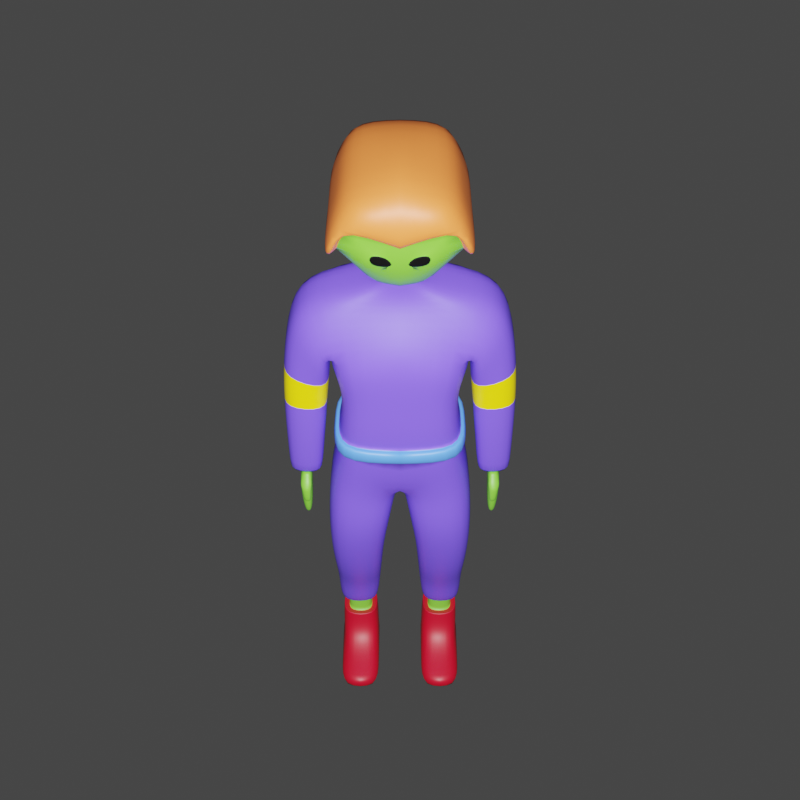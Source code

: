 # Source: entity.blend  (saved by Blender 3.4.6; exported with 4.5.12 LTS)
import bpy
from mathutils import Matrix  # noqa: F401  (used for matrix-valued properties, if any)

bpy.ops.wm.read_factory_settings(use_empty=True)
scene = bpy.context.scene
scene.name = 'Scene'

# ---- collections
col_collection = bpy.data.collections.new('Collection'); scene.collection.children.link(col_collection)
col_player_with_bones__backup__001 = bpy.data.collections.new('player_with_bones (BACKUP).001'); scene.collection.children.link(col_player_with_bones__backup__001)

# ---- materials (node trees are filled in below, after node groups)
mat_skin = bpy.data.materials.new('skin')
mat_skin.use_transparent_shadow = False
mat_shirt = bpy.data.materials.new('shirt')
mat_shirt.use_transparent_shadow = False
mat_hair = bpy.data.materials.new('hair')
mat_hair.use_transparent_shadow = False
mat_belt = bpy.data.materials.new('belt')
mat_belt.use_transparent_shadow = False
mat_shoes = bpy.data.materials.new('shoes')
mat_shoes.use_transparent_shadow = False
mat_shirt_accent = bpy.data.materials.new('shirt accent')
mat_shirt_accent.use_transparent_shadow = False
mat_eyes = bpy.data.materials.new('eyes')
mat_eyes.use_transparent_shadow = False

# ---- material node trees
mat_skin.use_nodes = True; mat_skin.node_tree.nodes.clear()
_N = mat_skin.node_tree.nodes; _L = mat_skin.node_tree.links
n0 = _N.new('ShaderNodeBsdfPrincipled'); n0.name = 'Principled BSDF'; n0.location = (10, 300)
n0.distribution = 'GGX'
n0.subsurface_method = 'BURLEY'
n0.inputs[0].default_value = (0.136, 0.42, 0.03252, 1.0)
n0.inputs[3].default_value = 1.45
n0.inputs[27].default_value = (0.0, 0.0, 0.0, 1.0)
n0.inputs[28].default_value = 1.0
n1 = _N.new('ShaderNodeOutputMaterial'); n1.name = 'Material Output'; n1.location = (300, 300)
_L.new(n0.outputs[0], n1.inputs[0])
n1.is_active_output = True
mat_shirt.use_nodes = True; mat_shirt.node_tree.nodes.clear()
_N = mat_shirt.node_tree.nodes; _L = mat_shirt.node_tree.links
n0 = _N.new('ShaderNodeBsdfPrincipled'); n0.name = 'Principled BSDF'; n0.location = (10, 300)
n0.distribution = 'GGX'
n0.subsurface_method = 'BURLEY'
n0.inputs[0].default_value = (0.1319, 0.06885, 0.8, 1.0)
n0.inputs[3].default_value = 1.45
n0.inputs[27].default_value = (0.0, 0.0, 0.0, 1.0)
n0.inputs[28].default_value = 1.0
n1 = _N.new('ShaderNodeOutputMaterial'); n1.name = 'Material Output'; n1.location = (300, 300)
_L.new(n0.outputs[0], n1.inputs[0])
n1.is_active_output = True
mat_hair.use_nodes = True; mat_hair.node_tree.nodes.clear()
_N = mat_hair.node_tree.nodes; _L = mat_hair.node_tree.links
n0 = _N.new('ShaderNodeBsdfPrincipled'); n0.name = 'Principled BSDF'; n0.location = (10, 300)
n0.distribution = 'GGX'
n0.subsurface_method = 'BURLEY'
n0.inputs[0].default_value = (0.8, 0.1836, 0.03879, 1.0)
n0.inputs[3].default_value = 1.45
n0.inputs[27].default_value = (0.0, 0.0, 0.0, 1.0)
n0.inputs[28].default_value = 1.0
n1 = _N.new('ShaderNodeOutputMaterial'); n1.name = 'Material Output'; n1.location = (300, 300)
_L.new(n0.outputs[0], n1.inputs[0])
n1.is_active_output = True
mat_belt.use_nodes = True; mat_belt.node_tree.nodes.clear()
_N = mat_belt.node_tree.nodes; _L = mat_belt.node_tree.links
n0 = _N.new('ShaderNodeBsdfPrincipled'); n0.name = 'Principled BSDF'; n0.location = (10, 300)
n0.distribution = 'GGX'
n0.subsurface_method = 'BURLEY'
n0.inputs[0].default_value = (0.07918, 0.2469, 0.8, 1.0)
n0.inputs[3].default_value = 1.45
n0.inputs[27].default_value = (0.0, 0.0, 0.0, 1.0)
n0.inputs[28].default_value = 1.0
n1 = _N.new('ShaderNodeOutputMaterial'); n1.name = 'Material Output'; n1.location = (300, 300)
_L.new(n0.outputs[0], n1.inputs[0])
n1.is_active_output = True
mat_shoes.use_nodes = True; mat_shoes.node_tree.nodes.clear()
_N = mat_shoes.node_tree.nodes; _L = mat_shoes.node_tree.links
n0 = _N.new('ShaderNodeBsdfPrincipled'); n0.name = 'Principled BSDF'; n0.location = (10, 300)
n0.distribution = 'GGX'
n0.subsurface_method = 'BURLEY'
n0.inputs[0].default_value = (0.4109, 0.0, 0.01191, 1.0)
n0.inputs[3].default_value = 1.45
n0.inputs[27].default_value = (0.0, 0.0, 0.0, 1.0)
n0.inputs[28].default_value = 1.0
n1 = _N.new('ShaderNodeOutputMaterial'); n1.name = 'Material Output'; n1.location = (300, 300)
_L.new(n0.outputs[0], n1.inputs[0])
n1.is_active_output = True
mat_shirt_accent.use_nodes = True; mat_shirt_accent.node_tree.nodes.clear()
_N = mat_shirt_accent.node_tree.nodes; _L = mat_shirt_accent.node_tree.links
n0 = _N.new('ShaderNodeBsdfPrincipled'); n0.name = 'Principled BSDF'; n0.location = (10, 300)
n0.distribution = 'GGX'
n0.subsurface_method = 'BURLEY'
n0.inputs[0].default_value = (0.8, 0.6357, 0.0, 1.0)
n0.inputs[3].default_value = 1.45
n0.inputs[27].default_value = (0.0, 0.0, 0.0, 1.0)
n0.inputs[28].default_value = 1.0
n1 = _N.new('ShaderNodeOutputMaterial'); n1.name = 'Material Output'; n1.location = (300, 300)
_L.new(n0.outputs[0], n1.inputs[0])
n1.is_active_output = True
mat_eyes.use_nodes = True; mat_eyes.node_tree.nodes.clear()
_N = mat_eyes.node_tree.nodes; _L = mat_eyes.node_tree.links
n0 = _N.new('ShaderNodeBsdfPrincipled'); n0.name = 'Principled BSDF'; n0.location = (10, 300)
n0.distribution = 'GGX'
n0.subsurface_method = 'BURLEY'
n0.inputs[0].default_value = (0.0, 0.0, 0.0, 1.0)
n0.inputs[3].default_value = 1.45
n0.inputs[27].default_value = (0.0, 0.0, 0.0, 1.0)
n0.inputs[28].default_value = 1.0
n1 = _N.new('ShaderNodeOutputMaterial'); n1.name = 'Material Output'; n1.location = (300, 300)
_L.new(n0.outputs[0], n1.inputs[0])
n1.is_active_output = True

# ---- world
world_world = bpy.data.worlds.new('World'); scene.world = world_world
world_world.use_nodes = True; world_world.node_tree.nodes.clear()
_N = world_world.node_tree.nodes; _L = world_world.node_tree.links
n0 = _N.new('ShaderNodeOutputWorld'); n0.name = 'World Output'; n0.location = (300, 300)
n1 = _N.new('ShaderNodeBackground'); n1.name = 'Background'; n1.location = (10, 300)
n1.inputs[0].default_value = (0.05088, 0.05088, 0.05088, 1.0)
_L.new(n1.outputs[0], n0.inputs[0])
n0.is_active_output = True
world_world.color = (0.05088, 0.05088, 0.05088)
world_world.use_sun_shadow = False
world_world.sun_shadow_jitter_overblur = 0.0

# ---- cameras
cam_camera = bpy.data.cameras.new('Camera')

# ---- lights
light_sun = bpy.data.lights.new('Sun', 'AREA')
light_sun.transmission_factor = 0.0
light_sun.use_shadow = False
light_sun.energy = 435.3
light_sun.shadow_soft_size = 0.125
light_sun.shadow_maximum_resolution = 0.006
light_sun.use_absolute_resolution = True
light_sun.size = 0.125
light_sun.size_y = 0.125

# ---- meshes
me_cube_004 = bpy.data.meshes.new('Cube.004')
me_cube_004.from_pydata([(0.0, 0.07147, 1.6), (0.0, -0.2035, 1.596), (0.194, -0.2035, 1.601), (0.194, 0.07147, 1.601), (0.05903, -0.1048, 2.009), (0.2242, 0.1557, 1.291), (0.05903, 0.05147, 2.035), (0.0, 0.1692, 1.084), (0.0, -0.1579, 1.075), (0.0, -0.1048, 2.01), (0.0, -0.2138, 1.727), (0.2292, -0.2138, 1.714), (0.0, 0.1286, 1.753), (0.2292, 0.1286, 1.747), (0.0, -0.1191, 1.952), (0.2832, -0.119, 1.962), (0.0, 0.06889, 1.997), (0.2832, 0.06898, 2.006), (0.05284, 0.007846, 2.102), (0.0, 0.008501, 2.099), (0.0461, 0.01524, 2.08), (0.0461, -0.08873, 2.056), (0.0, -0.08873, 2.057), (0.0, 0.01524, 2.08), (0.0, -0.2025, 1.821), (0.2307, -0.2025, 1.77), (0.0, 0.1256, 1.864), (0.2307, 0.1256, 1.813), (0.3642, -0.1189, 1.871), (0.3642, 0.06911, 1.915), (0.2327, -0.2024, 1.711), (0.2327, 0.1279, 1.722), (0.3917, -0.1373, 1.657), (0.2665, 0.04423, 1.38), (0.3967, 0.07037, 1.659), (0.2414, 0.05938, 1.638), (0.405, 0.05329, 1.385), (0.4016, -0.1177, 1.381), (0.2354, -0.1413, 1.634), (0.2616, -0.121, 1.377), (0.2881, 0.0266, 1.158), (0.404, 0.03346, 1.164), (0.4015, -0.09616, 1.161), (0.2843, -0.09865, 1.156), (0.2242, -0.1854, 1.289), (0.2181, 0.132, 1.33), (0.0, -0.1831, 1.327), (0.0, 0.1293, 1.326), (0.2181, -0.1831, 1.332), (0.2029, 0.08244, 1.471), (0.0, -0.1992, 1.469), (0.0, 0.08244, 1.483), (0.2029, -0.1992, 1.471), (0.2581, 0.1494, 1.114), (0.01518, 0.1494, 1.041), (0.01619, -0.1579, 1.038), (0.2581, -0.1579, 1.114), (0.2708, 0.1065, 0.9287), (0.03604, 0.1065, 0.9263), (0.03604, -0.1747, 0.9263), (0.2708, -0.1747, 0.9287), (0.2706, 0.1012, 0.7306), (0.06277, 0.1012, 0.7358), (0.06277, -0.142, 0.7358), (0.2706, -0.142, 0.7306), (0.2575, 0.1793, 0.4258), (0.08041, 0.1803, 0.4248), (0.08041, -0.02843, 0.391), (0.2575, -0.0294, 0.392), (0.2431, 0.1485, 0.08562), (0.09333, 0.1466, 0.09172), (0.09525, -0.1452, 0.05147), (0.2381, -0.1437, 0.05153), (0.09305, -0.009866, 0.243), (0.2532, -0.01056, 0.2414), (0.09363, 0.1576, 0.2465), (0.2537, 0.1569, 0.2449), (0.2605, 0.1274, 0.5608), (0.07385, 0.128, 0.5582), (0.07385, -0.09038, 0.5351), (0.2605, -0.09095, 0.5377), (0.2514, 0.1459, 0.0003669), (0.08986, 0.1459, -0.001442), (0.08986, -0.1348, -0.001667), (0.2514, -0.1348, 0.0001419), (0.09941, -0.2646, 0.04313), (0.2403, -0.2646, 0.04349), (0.08985, -0.2663, -0.004334), (0.2514, -0.2663, -0.002524), (0.1211, 0.0132, 0.1648), (0.1211, 0.1215, 0.1661), (0.2195, 0.01318, 0.166), (0.2197, 0.1215, 0.1673), (0.09386, -0.05291, 0.08274), (0.0939, 0.1466, 0.1038), (0.2438, -0.05292, 0.08596), (0.2439, 0.1491, 0.1029), (0.2429, -0.02037, 0.1587), (0.2432, 0.1443, 0.16), (0.09795, -0.02034, 0.1582), (0.09797, 0.1432, 0.1614), (0.2391, -0.01314, 0.1778), (0.2394, 0.1418, 0.1801), (0.1011, -0.01311, 0.1764), (0.1011, 0.1411, 0.18), (0.2198, 0.03074, 0.2453), (0.2202, 0.1194, 0.2483), (0.1201, 0.03096, 0.2453), (0.1205, 0.1196, 0.2483), (0.2154, 0.1115, 1.392), (0.0, -0.1911, 1.384), (0.0, 0.1143, 1.384), (0.2154, -0.1911, 1.392), (0.2323, 0.1536, 1.394), (0.2354, 0.1515, 1.326), (0.0, -0.2157, 1.382), (0.0, -0.2105, 1.327), (0.0, 0.1522, 1.384), (0.0, 0.1509, 1.328), (0.2323, -0.2157, 1.4), (0.2354, -0.2105, 1.331), (0.3084, 0.007082, 1.185), (0.3826, 0.01147, 1.188), (0.3809, -0.07144, 1.187), (0.306, -0.07303, 1.183), (0.3268, -0.003404, 1.134), (0.3661, -4.539e-05, 1.133), (0.3343, -0.0808, 0.9198), (0.3255, -0.06543, 1.135), (0.3603, -0.004502, 0.9149), (0.3652, -0.06424, 1.134), (0.3353, -0.008355, 0.9189), (0.3596, -0.07948, 0.9157), (0.3714, -0.08489, 1.077), (0.3251, -0.08684, 1.08), (0.3267, 0.01464, 1.079), (0.3725, 0.02013, 1.076), (0.3288, -0.1117, 1.09), (0.3642, -0.1077, 1.089), (0.3634, -0.08906, 1.075), (0.3277, -0.0897, 1.074), (0.332, -0.1143, 1.021), (0.356, -0.1118, 1.022), (0.3559, -0.09332, 1.023), (0.3319, -0.09579, 1.022), (0.3278, -0.0885, 1.01), (0.3704, 0.01586, 1.006), (0.3693, -0.0866, 1.006), (0.3292, 0.0104, 1.009), (0.0, 0.05147, 2.036), (0.05284, -0.09644, 2.078), (0.0, -0.09579, 2.075), (0.09157, 0.05527, 2.162), (0.0, 0.05645, 2.157), (0.09157, -0.2109, 2.089), (0.0, -0.2098, 2.084), (0.186, -0.2728, 2.241), (0.0, -0.2707, 2.224), (0.0, -0.1086, 2.114), (0.05838, 0.007022, 2.143), (0.05838, -0.1093, 2.116), (0.0, 0.007753, 2.141), (0.1676, -0.2707, 2.397), (0.0, -0.2686, 2.317), (0.05903, -0.03132, 2.023), (0.194, -0.06602, 1.601), (0.0, -0.004242, 1.075), (0.2292, -0.04262, 1.731), (0.2832, -0.02502, 1.984), (0.0461, -0.0388, 2.066), (0.2307, -0.03846, 1.792), (0.3642, -0.02489, 1.893), (0.2327, -0.03723, 1.717), (0.4027, -0.03135, 1.162), (0.2862, -0.03603, 1.157), (0.3942, -0.03349, 1.658), (0.2641, -0.03839, 1.379), (0.4033, -0.03221, 1.383), (0.2384, -0.04098, 1.636), (0.2242, -0.02473, 1.286), (0.2181, -0.02555, 1.331), (0.2029, -0.05838, 1.471), (0.01518, -0.004242, 1.041), (0.2581, -0.004242, 1.114), (0.03604, -0.03409, 0.9263), (0.2708, -0.03409, 0.9287), (0.06277, -0.02038, 0.7358), (0.2706, -0.02038, 0.7306), (0.08041, 0.0869, 0.4107), (0.2575, 0.08593, 0.4116), (0.095, 0.02892, 0.06116), (0.2411, 0.03055, 0.05757), (0.2534, 0.07315, 0.2432), (0.09334, 0.07385, 0.2447), (0.2605, 0.01822, 0.5492), (0.07385, 0.01879, 0.5466), (0.08986, 0.005545, -0.001555), (0.2514, 0.005545, 0.0002544), (0.2196, 0.06733, 0.1666), (0.1211, 0.06735, 0.1655), (0.2439, 0.04631, 0.09842), (0.09388, 0.0451, 0.09724), (0.09796, 0.06356, 0.1603), (0.243, 0.0641, 0.1599), (0.2393, 0.06382, 0.1768), (0.1011, 0.06347, 0.1761), (0.1203, 0.07527, 0.2468), (0.22, 0.07505, 0.2468), (0.2154, -0.03979, 1.392), (0.2354, -0.02949, 1.328), (0.2323, -0.03238, 1.399), (0.3817, -0.02998, 1.187), (0.3072, -0.03298, 1.184), (0.3261, -0.03442, 1.135), (0.3599, -0.04199, 0.9153), (0.3348, -0.04458, 0.9194), (0.3656, -0.03214, 1.133), (0.3719, -0.03238, 1.077), (0.3259, -0.0361, 1.079), (0.3699, -0.03409, 1.005), (0.3285, -0.03777, 1.009), (0.05284, -0.0443, 2.09), (0.09157, -0.07784, 2.126), (0.186, -0.07869, 2.298), (0.05838, -0.05115, 2.13), (0.0, 0.1013, 2.096), (0.09069, 0.0998, 2.103), (0.0, 0.1799, 2.331), (0.235, 0.1773, 2.353), (0.235, -0.07276, 2.28), (0.235, -0.3228, 2.206), (0.195, -0.3201, 2.396), (0.1528, -0.3174, 2.442), (0.0, 0.06557, 2.539), (0.1528, 0.06293, 2.543), (0.0, -0.3148, 2.478), (0.1528, -0.1273, 2.493), (0.0, -0.1246, 2.528), (0.1939, 0.1201, 2.448), (0.0, 0.1227, 2.455), (0.0, -0.3175, 2.302), (0.1831, -0.1, 2.4), (0.09069, -0.07167, 2.055), (0.07732, -0.1156, 2.075), (0.0, -0.1156, 2.077), (0.07732, 0.02909, 2.11), (0.0, 0.02909, 2.112), (0.07732, -0.03159, 2.096), (0.3604, -0.09034, 1.053), (0.3292, -0.0929, 1.052), (0.3296, -0.1158, 1.058), (0.3608, -0.1123, 1.058), (0.3706, -0.08935, 1.114), (0.3674, -0.08825, 1.077), (0.3264, -0.08892, 1.077), (0.3208, -0.09196, 1.117), (0.2484, -0.1298, 1.52), (0.3983, -0.1262, 1.529), (0.2539, 0.05141, 1.523), (0.4022, 0.06134, 1.532), (0.2512, -0.03921, 1.521), (0.4003, -0.03244, 1.531), (0.09141, -0.265, 2.233), (0.00801, -0.2639, 2.225), (0.03718, -0.2705, 2.27), (0.09131, -0.271, 2.281), (0.09142, -0.267, 2.232), (0.008025, -0.2658, 2.225), (0.03719, -0.273, 2.27), (0.09133, -0.2736, 2.281)], [], [(2, 11, 10, 1), (16, 149, 6, 17), (168, 164, 4, 15), (51, 0, 3, 49), (179, 44, 56, 183), (181, 165, 2, 52), (169, 20, 18, 221), (165, 167, 11, 2), (15, 4, 9, 14), (52, 2, 1, 50), (0, 12, 13, 3), (25, 15, 14, 24), (168, 15, 28, 171), (26, 16, 17, 27), (22, 21, 150, 151), (20, 23, 19, 18), (245, 246, 23, 20), (244, 243, 21, 22), (247, 245, 20, 169), (12, 26, 27, 13), (167, 170, 25, 11), (11, 25, 24, 10), (31, 29, 34, 35), (170, 27, 31, 172), (27, 17, 29, 31), (15, 25, 30, 28), (258, 259, 36, 33), (171, 28, 32, 175), (172, 31, 35, 178), (28, 30, 38, 32), (261, 257, 37, 177), (176, 33, 40, 174), (260, 258, 33, 176), (257, 256, 39, 37), (174, 40, 121, 212), (33, 36, 41, 40), (177, 37, 42, 173), (37, 39, 43, 42), (44, 48, 46, 8), (179, 180, 48, 44), (7, 47, 45, 5), (112, 52, 50, 110), (208, 181, 52, 112), (111, 51, 49, 109), (56, 55, 59, 60), (166, 7, 54, 182), (7, 5, 53, 54), (44, 8, 55, 56), (185, 60, 64, 187), (182, 54, 58, 184), (183, 56, 60, 185), (54, 53, 57, 58), (78, 77, 65, 66), (58, 57, 61, 62), (60, 59, 63, 64), (184, 58, 62, 186), (95, 93, 71, 72), (80, 79, 67, 68), (195, 78, 66, 188), (194, 80, 68, 189), (191, 72, 84, 197), (201, 94, 70, 190), (200, 95, 72, 191), (94, 96, 69, 70), (66, 65, 76, 75), (189, 68, 74, 192), (188, 66, 75, 193), (68, 67, 73, 74), (187, 64, 80, 194), (186, 62, 78, 195), (64, 63, 79, 80), (62, 61, 77, 78), (196, 197, 84, 83), (70, 69, 81, 82), (84, 72, 86, 88), (190, 70, 82, 196), (86, 85, 87, 88), (71, 83, 87, 85), (83, 84, 88, 87), (72, 71, 85, 86), (108, 106, 92, 90), (207, 105, 91, 198), (206, 108, 90, 199), (105, 107, 89, 91), (100, 98, 96, 94), (203, 97, 95, 200), (202, 100, 94, 201), (97, 99, 93, 95), (101, 103, 99, 97), (205, 104, 100, 202), (204, 101, 97, 203), (104, 102, 98, 100), (90, 92, 102, 104), (198, 91, 101, 204), (199, 90, 104, 205), (91, 89, 103, 101), (74, 73, 107, 105), (193, 75, 108, 206), (192, 74, 105, 207), (75, 76, 106, 108), (46, 48, 120, 116), (45, 47, 118, 114), (208, 112, 119, 210), (118, 117, 113, 114), (209, 210, 119, 120), (120, 119, 115, 116), (47, 111, 117, 118), (112, 110, 115, 119), (111, 109, 113, 117), (180, 45, 114, 209), (110, 46, 116, 115), (212, 121, 125, 213), (173, 42, 123, 211), (42, 43, 124, 123), (40, 41, 122, 121), (148, 146, 129, 131), (211, 123, 130, 216), (121, 122, 126, 125), (123, 124, 128, 130), (147, 145, 127, 132), (215, 214, 132, 127), (220, 148, 131, 215), (219, 147, 132, 214), (216, 130, 133, 217), (213, 125, 135, 218), (253, 252, 138, 139), (125, 126, 136, 135), (249, 248, 143, 144), (254, 253, 139, 140), (252, 255, 137, 138), (255, 254, 140, 137), (142, 141, 144, 143), (251, 250, 141, 142), (250, 249, 144, 141), (248, 251, 142, 143), (217, 133, 147, 219), (218, 135, 148, 220), (133, 134, 145, 147), (135, 136, 146, 148), (224, 159, 152, 222), (159, 161, 153, 152), (158, 160, 154, 155), (155, 154, 156, 262, 263, 157), (222, 152, 226, 242), (151, 150, 160, 158), (18, 19, 161, 159), (221, 18, 159, 224), (223, 222, 242, 229), (162, 156, 230, 231), (157, 263, 264, 265, 262, 156, 162, 163), (152, 153, 225, 226), (150, 221, 224, 160), (163, 162, 231, 240), (156, 223, 229, 230), (154, 222, 223, 156), (160, 224, 222, 154), (134, 218, 220, 145), (136, 217, 219, 146), (128, 213, 218, 134), (126, 216, 217, 136), (146, 219, 214, 129), (145, 220, 215, 127), (131, 129, 214, 215), (122, 211, 216, 126), (41, 173, 211, 122), (124, 212, 213, 128), (48, 180, 209, 120), (114, 113, 210, 209), (109, 208, 210, 113), (76, 192, 207, 106), (73, 193, 206, 107), (89, 199, 205, 103), (92, 198, 204, 102), (102, 204, 203, 98), (103, 205, 202, 99), (99, 202, 201, 93), (98, 203, 200, 96), (107, 206, 199, 89), (106, 207, 198, 92), (71, 190, 196, 83), (82, 81, 197, 196), (63, 186, 195, 79), (61, 187, 194, 77), (67, 188, 193, 73), (65, 189, 192, 76), (96, 200, 191, 69), (93, 201, 190, 71), (69, 191, 197, 81), (77, 194, 189, 65), (79, 195, 188, 67), (59, 184, 186, 63), (53, 183, 185, 57), (55, 182, 184, 59), (57, 185, 187, 61), (8, 166, 182, 55), (109, 49, 181, 208), (5, 45, 180, 179), (36, 177, 173, 41), (43, 174, 212, 124), (256, 260, 176, 39), (39, 176, 174, 43), (259, 261, 177, 36), (30, 172, 178, 38), (29, 171, 175, 34), (25, 170, 172, 30), (13, 27, 170, 167), (243, 247, 169, 21), (17, 168, 171, 29), (3, 13, 167, 165), (21, 169, 221, 150), (49, 3, 165, 181), (5, 179, 183, 53), (17, 6, 164, 168), (242, 226, 228, 229), (240, 231, 232, 235), (226, 225, 227, 228), (236, 237, 235, 232), (241, 238, 234, 236), (238, 239, 233, 234), (228, 227, 239, 238), (229, 228, 238, 241), (230, 229, 241, 231), (231, 241, 236, 232), (234, 233, 237, 236), (4, 164, 247, 243), (164, 6, 245, 247), (9, 4, 243, 244), (6, 149, 246, 245), (139, 138, 251, 248), (137, 140, 249, 250), (138, 137, 250, 251), (140, 139, 248, 249), (128, 134, 254, 255), (130, 128, 255, 252), (134, 133, 253, 254), (133, 130, 252, 253), (34, 175, 261, 259), (38, 178, 260, 256), (32, 38, 256, 257), (178, 35, 258, 260), (175, 32, 257, 261), (35, 34, 259, 258), (265, 264, 268, 269), (266, 269, 268, 267), (263, 262, 266, 267), (262, 265, 269, 266), (264, 263, 267, 268)])
me_cube_004.polygons.foreach_set('use_smooth', [True] * 247)
me_cube_004.polygons.foreach_set('material_index', [1, 1, 1, 1, 1, 1, 0, 1, 1, 1, 1, 1, 1, 1, 0, 0, 1, 1, 1, 1, 1, 1, 1, 1, 1, 1, 1, 1, 1, 1, 1, 1, 1, 1, 1, 1, 1, 1, 1, 1, 1, 1, 1, 1, 1, 1, 1, 1, 1, 1, 1, 1, 1, 1, 1, 1, 4, 1, 1, 1, 4, 4, 4, 4, 1, 1, 1, 1, 1, 1, 1, 1, 4, 4, 4, 4, 4, 4, 4, 4, 0, 0, 0, 0, 4, 4, 4, 4, 4, 4, 4, 4, 4, 4, 4, 4, 1, 1, 1, 1, 3, 3, 3, 3, 3, 3, 3, 3, 3, 3, 3, 0, 1, 1, 1, 0, 0, 0, 0, 0, 0, 0, 0, 0, 0, 0, 0, 0, 0, 0, 0, 0, 0, 0, 0, 0, 0, 0, 0, 0, 0, 0, 0, 2, 0, 0, 0, 2, 2, 0, 2, 0, 2, 2, 0, 0, 0, 0, 0, 0, 0, 0, 0, 0, 1, 0, 3, 3, 3, 1, 1, 4, 4, 4, 4, 4, 4, 0, 0, 4, 4, 1, 1, 1, 1, 4, 4, 4, 1, 1, 1, 1, 1, 1, 1, 1, 1, 1, 1, 1, 1, 1, 1, 1, 1, 1, 1, 1, 1, 0, 1, 1, 1, 2, 2, 2, 2, 2, 2, 2, 2, 2, 2, 2, 1, 1, 1, 1, 0, 0, 0, 0, 0, 0, 0, 0, 5, 5, 5, 5, 5, 5, 0, 6, 0, 0, 0])
_k = {(20, 23): 1.0, (21, 22): 1.0, (21, 169): 1.0, (42, 173): 0.32157, (42, 43): 0.32157, (43, 174): 0.32157, (40, 41): 0.32157, (46, 110): 1.0, (47, 111): 1.0, (46, 48): 1.0, (48, 180): 1.0, (45, 47): 1.0, (75, 76): 0.16863, (76, 192): 0.16863, (73, 193): 0.16863, (73, 74): 0.16863, (81, 82): 0.46275, (83, 196): 0.46275, (81, 197): 0.46275, (83, 84): 0.46275, (85, 86): 0.40784, (87, 88): 0.46275, (85, 87): 0.0549, (84, 88): 0.46275, (83, 87): 0.46275, (90, 92): 1.0, (92, 198): 1.0, (89, 199): 1.0, (89, 91): 1.0, (102, 104): 1.0, (102, 204): 1.0, (103, 205): 1.0, (101, 103): 1.0, (105, 107): 1.0, (107, 206): 1.0, (106, 207): 1.0, (106, 108): 1.0, (109, 111): 1.0, (112, 208): 1.0, (110, 112): 1.0, (115, 116): 1.0, (117, 118): 1.0, (47, 118): 1.0, (46, 116): 1.0, (111, 117): 1.0, (110, 115): 1.0, (123, 211): 0.63529, (123, 124): 0.63529, (124, 212): 0.63529, (121, 122): 0.63529, (128, 213): 1.0, (125, 126): 1.0, (130, 216): 1.0, (128, 130): 1.0, (137, 138): 1.0, (152, 153): 1.0, (156, 223): 1.0, (158, 160): 0.95686, (159, 161): 0.95686, (160, 224): 0.95686, (156, 162): 1.0, (162, 163): 1.0, (20, 169): 1.0, (41, 173): 0.32157, (40, 174): 0.32157, (45, 180): 1.0, (74, 192): 0.16863, (75, 193): 0.16863, (82, 196): 0.46275, (84, 197): 0.46275, (91, 198): 1.0, (90, 199): 1.0, (101, 204): 1.0, (104, 205): 1.0, (108, 206): 1.0, (105, 207): 1.0, (109, 208): 1.0, (122, 211): 0.63529, (121, 212): 0.63529, (125, 213): 1.0, (126, 216): 1.0, (152, 222): 1.0, (159, 224): 0.95686, (222, 223): 1.0, (196, 197): 0.46275, (266, 267): 1.0, (267, 268): 0.49804, (268, 269): 0.49804, (266, 269): 0.69412}
me_cube_004.attributes.new('crease_edge', 'FLOAT', 'EDGE').data.foreach_set('value', [_k.get((min(e.vertices), max(e.vertices)), 0.0) for e in me_cube_004.edges])
_uv = me_cube_004.uv_layers.new(name='UVMap')
_uv.uv.foreach_set('vector', [0.5, 0.75, 0.5625, 0.75, 0.5625, 0.875, 0.5, 0.875, 0.6065, 0.375, 0.625, 0.375, 0.625, 0.5, 0.5933, 0.5, 0.5933, 0.625, 0.625, 0.625, 0.625, 0.75, 0.5933, 0.75, 0.4688, 0.375, 0.5, 0.375, 0.5, 0.5, 0.4688, 0.5, 0.375, 0.625, 0.375, 0.75, 0.375, 0.75, 0.375, 0.625, 0.4688, 0.625, 0.5, 0.625, 0.5, 0.75, 0.4688, 0.75, 0.625, 0.625, 0.625, 0.5, 0.625, 0.5, 0.625, 0.625, 0.5, 0.625, 0.5625, 0.625, 0.5625, 0.75, 0.5, 0.75, 0.5933, 0.75, 0.625, 0.75, 0.625, 0.875, 0.6065, 0.875, 0.4688, 0.75, 0.5, 0.75, 0.5, 0.875, 0.4688, 0.875, 0.5, 0.375, 0.5625, 0.375, 0.5625, 0.5, 0.5, 0.5, 0.5697, 0.75, 0.5933, 0.75, 0.6065, 0.875, 0.5728, 0.875, 0.5933, 0.625, 0.5933, 0.75, 0.5933, 0.75, 0.5933, 0.625, 0.5728, 0.375, 0.6065, 0.375, 0.5933, 0.5, 0.5697, 0.5, 0.625, 0.875, 0.625, 0.75, 0.625, 0.75, 0.625, 0.875, 0.625, 0.5, 0.625, 0.375, 0.625, 0.375, 0.625, 0.5, 0.625, 0.5, 0.625, 0.375, 0.625, 0.375, 0.625, 0.5, 0.625, 0.875, 0.625, 0.75, 0.625, 0.75, 0.625, 0.875, 0.625, 0.625, 0.625, 0.5, 0.625, 0.5, 0.625, 0.625, 0.5625, 0.375, 0.5728, 0.375, 0.5697, 0.5, 0.5625, 0.5, 0.5625, 0.625, 0.5697, 0.625, 0.5697, 0.75, 0.5625, 0.75, 0.5625, 0.75, 0.5697, 0.75, 0.5728, 0.875, 0.5625, 0.875, 0.5697, 0.5, 0.5933, 0.5, 0.5933, 0.5, 0.5697, 0.5, 0.5697, 0.625, 0.5697, 0.5, 0.5697, 0.5, 0.5697, 0.625, 0.5697, 0.5, 0.5933, 0.5, 0.5933, 0.5, 0.5697, 0.5, 0.5933, 0.75, 0.5697, 0.75, 0.5697, 0.75, 0.5933, 0.75, 0.5697, 0.5, 0.5933, 0.5, 0.5933, 0.5, 0.5697, 0.5, 0.5933, 0.625, 0.5933, 0.75, 0.5933, 0.75, 0.5933, 0.625, 0.5697, 0.625, 0.5697, 0.5, 0.5697, 0.5, 0.5697, 0.625, 0.5933, 0.75, 0.5697, 0.75, 0.5697, 0.75, 0.5933, 0.75, 0.5933, 0.625, 0.5933, 0.75, 0.5933, 0.75, 0.5933, 0.625, 0.5697, 0.625, 0.5697, 0.5, 0.5697, 0.5, 0.5697, 0.625, 0.5697, 0.625, 0.5697, 0.5, 0.5697, 0.5, 0.5697, 0.625, 0.5933, 0.75, 0.5697, 0.75, 0.5697, 0.75, 0.5933, 0.75, 0.5697, 0.625, 0.5697, 0.5, 0.5697, 0.5, 0.5697, 0.625, 0.5697, 0.5, 0.5933, 0.5, 0.5933, 0.5, 0.5697, 0.5, 0.5933, 0.625, 0.5933, 0.75, 0.5933, 0.75, 0.5933, 0.625, 0.5933, 0.75, 0.5697, 0.75, 0.5697, 0.75, 0.5933, 0.75, 0.375, 0.75, 0.4375, 0.75, 0.4375, 0.875, 0.375, 0.875, 0.375, 0.625, 0.4375, 0.625, 0.4375, 0.75, 0.375, 0.75, 0.375, 0.375, 0.4375, 0.375, 0.4375, 0.5, 0.375, 0.5, 0.4531, 0.75, 0.4688, 0.75, 0.4688, 0.875, 0.4531, 0.875, 0.4531, 0.625, 0.4688, 0.625, 0.4688, 0.75, 0.4531, 0.75, 0.4531, 0.375, 0.4688, 0.375, 0.4688, 0.5, 0.4531, 0.5, 0.375, 0.75, 0.375, 0.875, 0.375, 0.875, 0.375, 0.75, 0.0, 0.0, 0.0, 0.0, 0.0, 0.0, 0.0, 0.0, 0.375, 0.375, 0.375, 0.5, 0.375, 0.5, 0.375, 0.375, 0.375, 0.75, 0.375, 0.875, 0.375, 0.875, 0.375, 0.75, 0.375, 0.625, 0.375, 0.75, 0.375, 0.75, 0.375, 0.625, 0.0, 0.0, 0.0, 0.0, 0.0, 0.0, 0.0, 0.0, 0.375, 0.625, 0.375, 0.75, 0.375, 0.75, 0.375, 0.625, 0.375, 0.375, 0.375, 0.5, 0.375, 0.5, 0.375, 0.375, 0.375, 0.375, 0.375, 0.5, 0.375, 0.5, 0.375, 0.375, 0.375, 0.375, 0.375, 0.5, 0.375, 0.5, 0.375, 0.375, 0.375, 0.75, 0.375, 0.875, 0.375, 0.875, 0.375, 0.75, 0.0, 0.0, 0.0, 0.0, 0.0, 0.0, 0.0, 0.0, 0.375, 0.726, 0.375, 0.8699, 0.375, 0.875, 0.375, 0.75, 0.375, 0.75, 0.375, 0.875, 0.375, 0.875, 0.375, 0.75, 0.0, 0.0, 0.0, 0.0, 0.0, 0.0, 0.0, 0.0, 0.375, 0.625, 0.375, 0.75, 0.375, 0.75, 0.375, 0.625, 0.375, 0.625, 0.375, 0.75, 0.375, 0.75, 0.375, 0.625, 0.0, 0.0, 0.0, 0.0, 0.0, 0.0, 0.0, 0.0, 0.375, 0.6087, 0.375, 0.726, 0.375, 0.75, 0.375, 0.625, 0.375, 0.3835, 0.375, 0.4914, 0.375, 0.5, 0.375, 0.375, 0.375, 0.375, 0.375, 0.5, 0.375, 0.5, 0.375, 0.375, 0.375, 0.625, 0.375, 0.75, 0.375, 0.75, 0.375, 0.625, 0.0, 0.0, 0.0, 0.0, 0.0, 0.0, 0.0, 0.0, 0.375, 0.75, 0.375, 0.875, 0.375, 0.875, 0.375, 0.75, 0.375, 0.625, 0.375, 0.75, 0.375, 0.75, 0.375, 0.625, 0.0, 0.0, 0.0, 0.0, 0.0, 0.0, 0.0, 0.0, 0.375, 0.75, 0.375, 0.875, 0.375, 0.875, 0.375, 0.75, 0.375, 0.375, 0.375, 0.5, 0.375, 0.5, 0.375, 0.375, 0.25, 0.625, 0.375, 0.625, 0.375, 0.75, 0.25, 0.75, 0.375, 0.375, 0.375, 0.5, 0.375, 0.5, 0.375, 0.375, 0.375, 0.75, 0.375, 0.75, 0.375, 0.75, 0.375, 0.75, 0.0, 0.0, 0.0, 0.0, 0.0, 0.0, 0.0, 0.0, 0.375, 0.75, 0.375, 0.875, 0.375, 0.875, 0.375, 0.75, 0.0, 0.0, 0.0, 0.0, 0.0, 0.0, 0.0, 0.0, 0.25, 0.75, 0.375, 0.75, 0.375, 0.75, 0.25, 0.75, 0.375, 0.75, 0.375, 0.875, 0.375, 0.875, 0.375, 0.75, 0.375, 0.375, 0.375, 0.5, 0.375, 0.5, 0.375, 0.375, 0.375, 0.625, 0.375, 0.75, 0.375, 0.75, 0.375, 0.625, 0.0, 0.0, 0.0, 0.0, 0.0, 0.0, 0.0, 0.0, 0.375, 0.75, 0.375, 0.875, 0.375, 0.875, 0.375, 0.75, 0.375, 0.3779, 0.375, 0.497, 0.375, 0.4914, 0.375, 0.3835, 0.375, 0.6193, 0.375, 0.7416, 0.375, 0.726, 0.375, 0.6087, 0.0, 0.0, 0.0, 0.0, 0.0, 0.0, 0.0, 0.0, 0.375, 0.7416, 0.375, 0.8732, 0.375, 0.8699, 0.375, 0.726, 0.375, 0.7454, 0.375, 0.8745, 0.375, 0.8732, 0.375, 0.7416, 0.0, 0.0, 0.0, 0.0, 0.0, 0.0, 0.0, 0.0, 0.375, 0.6231, 0.375, 0.7454, 0.375, 0.7416, 0.375, 0.6193, 0.375, 0.3732, 0.375, 0.5009, 0.375, 0.497, 0.375, 0.3779, 0.375, 0.375, 0.375, 0.5, 0.375, 0.5009, 0.375, 0.3732, 0.375, 0.625, 0.375, 0.75, 0.375, 0.7454, 0.375, 0.6231, 0.0, 0.0, 0.0, 0.0, 0.0, 0.0, 0.0, 0.0, 0.375, 0.75, 0.375, 0.875, 0.375, 0.8745, 0.375, 0.7454, 0.375, 0.75, 0.375, 0.875, 0.375, 0.875, 0.375, 0.75, 0.0, 0.0, 0.0, 0.0, 0.0, 0.0, 0.0, 0.0, 0.375, 0.625, 0.375, 0.75, 0.375, 0.75, 0.375, 0.625, 0.375, 0.375, 0.375, 0.5, 0.375, 0.5, 0.375, 0.375, 0.4375, 0.875, 0.4375, 0.75, 0.4375, 0.75, 0.4375, 0.875, 0.4375, 0.5, 0.4375, 0.375, 0.4375, 0.375, 0.4375, 0.5, 0.4531, 0.625, 0.4531, 0.75, 0.4531, 0.75, 0.4531, 0.625, 0.4375, 0.375, 0.4531, 0.375, 0.4531, 0.5, 0.4375, 0.5, 0.4375, 0.625, 0.4531, 0.625, 0.4531, 0.75, 0.4375, 0.75, 0.4375, 0.75, 0.4531, 0.75, 0.4531, 0.875, 0.4375, 0.875, 0.0, 0.0, 0.0, 0.0, 0.0, 0.0, 0.0, 0.0, 0.4531, 0.75, 0.4531, 0.875, 0.4531, 0.875, 0.4531, 0.75, 0.4531, 0.375, 0.4531, 0.5, 0.4531, 0.5, 0.4531, 0.375, 0.4375, 0.625, 0.4375, 0.5, 0.4375, 0.5, 0.4375, 0.625, 0.0, 0.0, 0.0, 0.0, 0.0, 0.0, 0.0, 0.0, 0.5697, 0.625, 0.5697, 0.5, 0.5697, 0.5, 0.5697, 0.625, 0.5933, 0.625, 0.5933, 0.75, 0.5933, 0.75, 0.5933, 0.625, 0.5933, 0.75, 0.5697, 0.75, 0.5697, 0.75, 0.5933, 0.75, 0.5697, 0.5, 0.5933, 0.5, 0.5933, 0.5, 0.5697, 0.5, 0.5697, 0.5, 0.5933, 0.5, 0.5933, 0.5, 0.5697, 0.5, 0.5933, 0.625, 0.5933, 0.75, 0.5933, 0.75, 0.5933, 0.625, 0.5697, 0.5, 0.5933, 0.5, 0.5933, 0.5, 0.5697, 0.5, 0.5933, 0.75, 0.5697, 0.75, 0.5697, 0.75, 0.5933, 0.75, 0.5933, 0.75, 0.5697, 0.75, 0.5697, 0.75, 0.5933, 0.75, 0.5697, 0.625, 0.5933, 0.625, 0.5933, 0.75, 0.5697, 0.75, 0.5697, 0.625, 0.5697, 0.5, 0.5697, 0.5, 0.5697, 0.625, 0.5933, 0.625, 0.5933, 0.75, 0.5933, 0.75, 0.5933, 0.625, 0.5933, 0.625, 0.5933, 0.75, 0.5933, 0.75, 0.5933, 0.625, 0.5697, 0.625, 0.5697, 0.5, 0.5697, 0.5, 0.5697, 0.625, 0.5933, 0.75, 0.5933, 0.75, 0.5933, 0.75, 0.5933, 0.75, 0.5697, 0.5, 0.5933, 0.5, 0.5933, 0.5, 0.5697, 0.5, 0.5697, 0.75, 0.5933, 0.75, 0.5933, 0.75, 0.5697, 0.75, 0.5697, 0.75, 0.5933, 0.75, 0.5933, 0.75, 0.5697, 0.75, 0.5933, 0.75, 0.5697, 0.75, 0.5697, 0.75, 0.5933, 0.75, 0.5697, 0.75, 0.5697, 0.75, 0.5697, 0.75, 0.5697, 0.75, 0.5933, 0.75, 0.5697, 0.75, 0.5697, 0.75, 0.5933, 0.75, 0.5933, 0.75, 0.5697, 0.75, 0.5697, 0.75, 0.5933, 0.75, 0.5697, 0.75, 0.5697, 0.75, 0.5697, 0.75, 0.5697, 0.75, 0.5933, 0.75, 0.5933, 0.75, 0.5933, 0.75, 0.5933, 0.75, 0.5933, 0.625, 0.5933, 0.75, 0.5933, 0.75, 0.5933, 0.625, 0.5697, 0.625, 0.5697, 0.5, 0.5697, 0.5, 0.5697, 0.625, 0.5933, 0.75, 0.5697, 0.75, 0.5697, 0.75, 0.5933, 0.75, 0.5697, 0.5, 0.5933, 0.5, 0.5933, 0.5, 0.5697, 0.5, 0.625, 0.625, 0.625, 0.5, 0.625, 0.5, 0.625, 0.625, 0.625, 0.5, 0.625, 0.375, 0.625, 0.375, 0.625, 0.5, 0.625, 0.875, 0.625, 0.75, 0.625, 0.75, 0.625, 0.875, 0.625, 0.875, 0.625, 0.75, 0.625, 0.75, 0.625, 0.8136, 0.625, 0.8696, 0.625, 0.875, 0.625, 0.625, 0.625, 0.5, 0.625, 0.5, 0.625, 0.625, 0.625, 0.875, 0.625, 0.75, 0.625, 0.75, 0.625, 0.875, 0.625, 0.5, 0.625, 0.375, 0.625, 0.375, 0.625, 0.5, 0.625, 0.625, 0.625, 0.5, 0.625, 0.5, 0.625, 0.625, 0.625, 0.625, 0.625, 0.625, 0.625, 0.625, 0.625, 0.625, 0.625, 0.75, 0.625, 0.75, 0.625, 0.75, 0.625, 0.75, 0.625, 0.875, 0.625, 0.8696, 0.625, 0.849, 0.625, 0.8109, 0.625, 0.8136, 0.625, 0.75, 0.625, 0.75, 0.625, 0.875, 0.625, 0.5, 0.625, 0.375, 0.625, 0.375, 0.625, 0.5, 0.625, 0.75, 0.625, 0.625, 0.625, 0.625, 0.625, 0.75, 0.625, 0.875, 0.625, 0.75, 0.625, 0.75, 0.625, 0.875, 0.625, 0.75, 0.625, 0.625, 0.625, 0.625, 0.625, 0.75, 0.625, 0.75, 0.625, 0.625, 0.625, 0.625, 0.625, 0.75, 0.625, 0.75, 0.625, 0.625, 0.625, 0.625, 0.625, 0.75, 0.5697, 0.75, 0.5697, 0.625, 0.5697, 0.625, 0.5697, 0.75, 0.5933, 0.5, 0.5933, 0.625, 0.5933, 0.625, 0.5933, 0.5, 0.5697, 0.75, 0.5697, 0.625, 0.5697, 0.625, 0.5697, 0.75, 0.5933, 0.5, 0.5933, 0.625, 0.5933, 0.625, 0.5933, 0.5, 0.5933, 0.5, 0.5933, 0.625, 0.5933, 0.625, 0.5933, 0.5, 0.5697, 0.75, 0.5697, 0.625, 0.5697, 0.625, 0.5697, 0.75, 0.5697, 0.5, 0.5933, 0.5, 0.5933, 0.625, 0.5697, 0.625, 0.5933, 0.5, 0.5933, 0.625, 0.5933, 0.625, 0.5933, 0.5, 0.5933, 0.5, 0.5933, 0.625, 0.5933, 0.625, 0.5933, 0.5, 0.5697, 0.75, 0.5697, 0.625, 0.5697, 0.625, 0.5697, 0.75, 0.4375, 0.75, 0.4375, 0.625, 0.4375, 0.625, 0.4375, 0.75, 0.4375, 0.5, 0.4531, 0.5, 0.4531, 0.625, 0.4375, 0.625, 0.4531, 0.5, 0.4531, 0.625, 0.4531, 0.625, 0.4531, 0.5, 0.375, 0.5, 0.375, 0.625, 0.375, 0.625, 0.375, 0.5, 0.0, 0.0, 0.0, 0.0, 0.0, 0.0, 0.0, 0.0, 0.0, 0.0, 0.0, 0.0, 0.0, 0.0, 0.0, 0.0, 0.375, 0.5, 0.375, 0.625, 0.375, 0.6231, 0.375, 0.5009, 0.375, 0.5009, 0.375, 0.6231, 0.375, 0.6193, 0.375, 0.497, 0.0, 0.0, 0.0, 0.0, 0.0, 0.0, 0.0, 0.0, 0.0, 0.0, 0.0, 0.0, 0.0, 0.0, 0.0, 0.0, 0.375, 0.497, 0.375, 0.6193, 0.375, 0.6087, 0.375, 0.4914, 0.0, 0.0, 0.0, 0.0, 0.0, 0.0, 0.0, 0.0, 0.375, 0.5, 0.375, 0.625, 0.375, 0.625, 0.375, 0.5, 0.0, 0.0, 0.0, 0.0, 0.0, 0.0, 0.0, 0.0, 0.25, 0.5, 0.375, 0.5, 0.375, 0.625, 0.25, 0.625, 0.0, 0.0, 0.0, 0.0, 0.0, 0.0, 0.0, 0.0, 0.375, 0.5, 0.375, 0.625, 0.375, 0.625, 0.375, 0.5, 0.0, 0.0, 0.0, 0.0, 0.0, 0.0, 0.0, 0.0, 0.375, 0.5, 0.375, 0.625, 0.375, 0.625, 0.375, 0.5, 0.375, 0.4914, 0.375, 0.6087, 0.375, 0.625, 0.375, 0.5, 0.0, 0.0, 0.0, 0.0, 0.0, 0.0, 0.0, 0.0, 0.375, 0.5, 0.375, 0.625, 0.375, 0.625, 0.375, 0.5, 0.375, 0.5, 0.375, 0.625, 0.375, 0.625, 0.375, 0.5, 0.0, 0.0, 0.0, 0.0, 0.0, 0.0, 0.0, 0.0, 0.0, 0.0, 0.0, 0.0, 0.0, 0.0, 0.0, 0.0, 0.375, 0.5, 0.375, 0.625, 0.375, 0.625, 0.375, 0.5, 0.0, 0.0, 0.0, 0.0, 0.0, 0.0, 0.0, 0.0, 0.375, 0.5, 0.375, 0.625, 0.375, 0.625, 0.375, 0.5, 0.0, 0.0, 0.0, 0.0, 0.0, 0.0, 0.0, 0.0, 0.4531, 0.5, 0.4688, 0.5, 0.4688, 0.625, 0.4531, 0.625, 0.375, 0.5, 0.4375, 0.5, 0.4375, 0.625, 0.375, 0.625, 0.5933, 0.5, 0.5933, 0.625, 0.5933, 0.625, 0.5933, 0.5, 0.5697, 0.75, 0.5697, 0.625, 0.5697, 0.625, 0.5697, 0.75, 0.5697, 0.75, 0.5697, 0.625, 0.5697, 0.625, 0.5697, 0.75, 0.5697, 0.75, 0.5697, 0.625, 0.5697, 0.625, 0.5697, 0.75, 0.5933, 0.5, 0.5933, 0.625, 0.5933, 0.625, 0.5933, 0.5, 0.5697, 0.75, 0.5697, 0.625, 0.5697, 0.625, 0.5697, 0.75, 0.5933, 0.5, 0.5933, 0.625, 0.5933, 0.625, 0.5933, 0.5, 0.5697, 0.75, 0.5697, 0.625, 0.5697, 0.625, 0.5697, 0.75, 0.5625, 0.5, 0.5697, 0.5, 0.5697, 0.625, 0.5625, 0.625, 0.625, 0.75, 0.625, 0.625, 0.625, 0.625, 0.625, 0.75, 0.5933, 0.5, 0.5933, 0.625, 0.5933, 0.625, 0.5933, 0.5, 0.5, 0.5, 0.5625, 0.5, 0.5625, 0.625, 0.5, 0.625, 0.625, 0.75, 0.625, 0.625, 0.625, 0.625, 0.625, 0.75, 0.4688, 0.5, 0.5, 0.5, 0.5, 0.625, 0.4688, 0.625, 0.375, 0.5, 0.375, 0.625, 0.375, 0.625, 0.375, 0.5, 0.5933, 0.5, 0.625, 0.5, 0.625, 0.625, 0.5933, 0.625, 0.625, 0.625, 0.625, 0.5, 0.625, 0.5, 0.625, 0.625, 0.625, 0.875, 0.625, 0.75, 0.625, 0.75, 0.625, 0.875, 0.625, 0.5, 0.625, 0.375, 0.625, 0.375, 0.625, 0.5, 0.625, 0.625, 0.75, 0.625, 0.75, 0.75, 0.625, 0.75, 0.625, 0.625, 0.625, 0.5, 0.625, 0.5, 0.625, 0.625, 0.625, 0.5, 0.625, 0.375, 0.625, 0.375, 0.625, 0.5, 0.625, 0.5, 0.625, 0.375, 0.625, 0.375, 0.625, 0.5, 0.625, 0.625, 0.625, 0.5, 0.625, 0.5, 0.625, 0.625, 0.625, 0.75, 0.625, 0.625, 0.625, 0.625, 0.625, 0.75, 0.625, 0.75, 0.625, 0.625, 0.625, 0.625, 0.625, 0.75, 0.625, 0.5, 0.75, 0.5, 0.75, 0.625, 0.625, 0.625, 0.625, 0.75, 0.625, 0.625, 0.625, 0.625, 0.625, 0.75, 0.625, 0.625, 0.625, 0.5, 0.625, 0.5, 0.625, 0.625, 0.625, 0.875, 0.625, 0.75, 0.625, 0.75, 0.625, 0.875, 0.625, 0.5, 0.625, 0.375, 0.625, 0.375, 0.625, 0.5, 0.5933, 0.75, 0.5933, 0.75, 0.5933, 0.75, 0.5933, 0.75, 0.5697, 0.75, 0.5697, 0.75, 0.5697, 0.75, 0.5697, 0.75, 0.5933, 0.75, 0.5697, 0.75, 0.5697, 0.75, 0.5933, 0.75, 0.5697, 0.75, 0.5933, 0.75, 0.5933, 0.75, 0.5697, 0.75, 0.5697, 0.75, 0.5697, 0.75, 0.5697, 0.75, 0.5697, 0.75, 0.5933, 0.75, 0.5697, 0.75, 0.5697, 0.75, 0.5933, 0.75, 0.5697, 0.75, 0.5933, 0.75, 0.5933, 0.75, 0.5697, 0.75, 0.5933, 0.75, 0.5933, 0.75, 0.5933, 0.75, 0.5933, 0.75, 0.5933, 0.5, 0.5933, 0.625, 0.5933, 0.625, 0.5933, 0.5, 0.5697, 0.75, 0.5697, 0.625, 0.5697, 0.625, 0.5697, 0.75, 0.5933, 0.75, 0.5697, 0.75, 0.5697, 0.75, 0.5933, 0.75, 0.5697, 0.625, 0.5697, 0.5, 0.5697, 0.5, 0.5697, 0.625, 0.5933, 0.625, 0.5933, 0.75, 0.5933, 0.75, 0.5933, 0.625, 0.5697, 0.5, 0.5933, 0.5, 0.5933, 0.5, 0.5697, 0.5, 0.625, 0.8109, 0.625, 0.849, 0.625, 0.849, 0.625, 0.8109, 0.625, 0.8136, 0.625, 0.8109, 0.625, 0.849, 0.625, 0.8696, 0.625, 0.8696, 0.625, 0.8136, 0.625, 0.8136, 0.625, 0.8696, 0.625, 0.8136, 0.625, 0.8109, 0.625, 0.8109, 0.625, 0.8136, 0.625, 0.849, 0.625, 0.8696, 0.625, 0.8696, 0.625, 0.849])
me_cube_004.materials.append(mat_skin)
me_cube_004.materials.append(mat_shirt)
me_cube_004.materials.append(mat_hair)
me_cube_004.materials.append(mat_belt)
me_cube_004.materials.append(mat_shoes)
me_cube_004.materials.append(mat_shirt_accent)
me_cube_004.materials.append(mat_eyes)
me_cube_004.use_remesh_fix_poles = True
me_cube_004.use_remesh_preserve_attributes = False
me_cube_004.use_mirror_x = True
me_cube_004.use_mirror_vertex_groups = False
me_cube_004.update()
arm_armature = bpy.data.armatures.new('Armature')  # bones are not reproduced

# ---- objects
ob_armeture = bpy.data.objects.new('Armeture', arm_armature)
ob_playermodel = bpy.data.objects.new('PlayerModel', me_cube_004)
ob_empty = bpy.data.objects.new('Empty', None)
ob_camera = bpy.data.objects.new('Camera', cam_camera)
ob_sun = bpy.data.objects.new('Sun', light_sun)

# ---- transforms, parenting, visibility, modifiers, constraints
ob_armeture.location = (0.0, 0.0, 1.352)
ob_armeture.show_in_front = True
ob_armeture.lineart.crease_threshold = 0.0
ob_playermodel.parent = ob_armeture
ob_playermodel.matrix_parent_inverse = Matrix(((1.0, -0.0, 0.0, -0.0), (-0.0, 1.0, -0.0, 0.0), (0.0, -0.0, 1.0, -1.352), (-0.0, 0.0, -0.0, 1.0)))
ob_playermodel.location = (0.0, 0.0, 0.0)
ob_playermodel.lineart.crease_threshold = 0.0
ob_playermodel.use_mesh_mirror_x = True
_vg = ob_playermodel.vertex_groups.new(name='spine_lower')
for _i, _w in zip([0, 1, 2, 3, 5, 7, 8, 10, 11, 12, 13, 24, 25, 26, 27, 30, 44, 45, 46, 47, 48, 49, 50, 51, 52, 53, 54, 55, 56, 109, 110, 111, 112, 113, 114, 115, 116, 117, 118, 119, 120, 165, 166, 167, 170, 179, 180, 181, 182, 183, 208, 209, 210], [0.7992, 0.7121, 0.7015, 0.7415, 0.2987, 0.5619, 0.1241, 0.2558, 0.2487, 0.2134, 0.2038, 0.08835, 0.07876, 0.0633, 0.05192, 0.004693, 0.2309, 0.632, 0.7022, 0.8272, 0.6088, 0.8561, 0.8379, 0.9149, 0.8206, 0.07093, 0.1362, 0.02149, 0.03843, 0.7982, 0.8292, 0.9069, 0.7717, 0.7705, 0.6835, 0.8108, 0.7647, 0.8933, 0.8649, 0.7509, 0.6704, 0.7176, 0.05806, 0.2185, 0.08293, 0.2454, 0.5657, 0.8292, 0.01287, 0.02444, 0.7643, 0.6232, 0.7307]): _vg.add([_i], _w, 'REPLACE')
_vg = ob_playermodel.vertex_groups.new(name='spine_upper')
for _i, _w in zip([0, 1, 2, 3, 4, 6, 9, 10, 11, 12, 13, 14, 15, 16, 17, 18, 19, 20, 21, 22, 23, 24, 25, 26, 27, 30, 31, 49, 50, 51, 52, 110, 112, 115, 116, 119, 149, 150, 151, 152, 153, 155, 158, 159, 160, 161, 164, 165, 167, 168, 169, 170, 172, 181, 221, 222, 224, 225, 226, 242, 243, 244, 245, 246, 247], [0.1476, 0.2081, 0.1589, 0.1303, 0.7184, 0.7276, 0.8596, 0.62, 0.4037, 0.6624, 0.4272, 0.8338, 0.07903, 0.7795, 0.1085, 0.1534, 0.1867, 0.3103, 0.3298, 0.3376, 0.2966, 0.7437, 0.1825, 0.7514, 0.1648, 0.06003, 0.0377, 0.03119, 0.07859, 0.02803, 0.05988, 0.04171, 0.01135, 0.02465, 0.0001853, 0.003806, 0.4131, 0.1544, 0.1996, 0.04723, 0.06016, 0.01022, 0.08226, 0.06916, 0.0551, 0.09274, 0.7341, 0.1229, 0.3146, 0.05638, 0.2697, 0.1305, 0.01244, 0.03988, 0.1223, 0.00663, 0.0466, 0.03237, 0.02981, 0.008692, 0.5488, 0.5087, 0.5041, 0.3462, 0.5153]): _vg.add([_i], _w, 'REPLACE')
_vg = ob_playermodel.vertex_groups.new(name='neck')
for _i, _w in zip([4, 6, 9, 14, 16, 18, 19, 20, 21, 22, 23, 26, 149, 150, 151, 152, 153, 154, 155, 157, 158, 159, 160, 161, 164, 169, 221, 222, 223, 224, 225, 226, 227, 228, 229, 242, 243, 244, 245, 246, 247, 263, 267], [0.08489, 0.1286, 0.09072, 0.0149, 0.09045, 0.5618, 0.5139, 0.5055, 0.4865, 0.4553, 0.4828, 0.009438, 0.4718, 0.5459, 0.4955, 0.1661, 0.1884, 0.06743, 0.0863, 0.02796, 0.2222, 0.2451, 0.1858, 0.2786, 0.09496, 0.5756, 0.62, 0.1072, 0.01294, 0.2088, 0.1323, 0.1343, 0.04045, 0.01933, 0.0005636, 0.1063, 0.3004, 0.3373, 0.3478, 0.47, 0.3492, 0.01229, 0.01005]): _vg.add([_i], _w, 'REPLACE')
_vg = ob_playermodel.vertex_groups.new(name='head')
for _i, _w in zip([4, 9, 18, 19, 20, 21, 22, 23, 149, 150, 151, 152, 153, 154, 155, 156, 157, 158, 159, 160, 161, 162, 163, 169, 221, 222, 223, 224, 225, 226, 227, 228, 229, 230, 231, 232, 233, 234, 235, 236, 237, 238, 239, 240, 241, 242, 243, 244, 245, 246, 247, 262, 263, 264, 265, 266, 267, 268, 269], [0.003979, 0.01522, 0.2705, 0.2828, 0.155, 0.1546, 0.1916, 0.1947, 0.05699, 0.2871, 0.2945, 0.7809, 0.7461, 0.91, 0.8817, 0.9758, 0.947, 0.6908, 0.6794, 0.755, 0.6204, 0.9887, 0.9894, 0.1289, 0.2464, 0.862, 0.959, 0.7386, 0.8228, 0.8222, 0.9397, 0.9541, 0.967, 0.9813, 0.9903, 0.9944, 0.9877, 0.9878, 0.9957, 0.9954, 0.9975, 0.979, 0.9743, 0.9918, 0.9888, 0.8618, 0.0959, 0.1347, 0.1001, 0.1497, 0.08521, 0.9688, 0.9578, 0.9726, 0.9761, 0.9687, 0.9593, 0.9711, 0.9756]): _vg.add([_i], _w, 'REPLACE')
_vg = ob_playermodel.vertex_groups.new(name='shoulder.l')
for _i, _w in zip([0, 2, 3, 4, 6, 10, 11, 12, 13, 15, 17, 25, 27, 28, 29, 30, 31, 164, 165, 167, 168, 170, 171, 172, 243, 245, 247], [0.001666, 0.02271, 0.06346, 0.1468, 0.1029, 0.01938, 0.09227, 0.07616, 0.2369, 0.822, 0.7947, 0.1679, 0.5512, 0.1307, 0.1954, 0.05052, 0.1558, 0.1327, 0.06275, 0.2279, 0.872, 0.4045, 0.4599, 0.09438, 0.04189, 0.03232, 0.03885]): _vg.add([_i], _w, 'REPLACE')
_vg = ob_playermodel.vertex_groups.new(name='arm_upper.l')
for _i, _w in zip([1, 2, 3, 10, 11, 12, 13, 15, 17, 25, 27, 28, 29, 30, 31, 32, 34, 35, 38, 52, 165, 167, 168, 170, 171, 172, 175, 178, 256, 257, 258, 259, 260, 261], [0.02418, 0.07516, 0.03572, 0.07421, 0.2401, 0.01716, 0.121, 0.0846, 0.07339, 0.5558, 0.2214, 0.8468, 0.7725, 0.8335, 0.7627, 0.9156, 0.9, 0.8584, 0.8559, 0.0001741, 0.06979, 0.2261, 0.0612, 0.3703, 0.5346, 0.8352, 0.9289, 0.8739, 0.09837, 0.07205, 0.09202, 0.07722, 0.08505, 0.05059]): _vg.add([_i], _w, 'REPLACE')
_vg = ob_playermodel.vertex_groups.new(name='arm_lower.l')
for _i, _w in zip([30, 32, 33, 34, 35, 36, 37, 38, 39, 40, 41, 42, 43, 121, 122, 123, 124, 125, 126, 128, 130, 135, 136, 173, 174, 175, 176, 177, 178, 211, 212, 213, 216, 218, 256, 257, 258, 259, 260, 261], [0.003968, 0.07564, 0.9935, 0.07401, 0.1114, 0.9943, 0.9948, 0.1184, 0.9923, 0.9875, 0.9786, 0.9728, 0.9711, 0.9606, 0.9177, 0.8839, 0.8875, 0.8089, 0.3832, 0.1513, 0.07824, 0.06055, 0.01459, 0.9808, 0.9865, 0.05196, 0.9943, 0.9967, 0.1045, 0.9196, 0.9584, 0.8517, 0.3314, 0.0002266, 0.8986, 0.9269, 0.9049, 0.9205, 0.9126, 0.9483]): _vg.add([_i], _w, 'REPLACE')
_vg = ob_playermodel.vertex_groups.new(name='palm.l')
for _i, _w in zip([122, 125, 126, 130, 133, 134, 135, 136, 146, 148, 211, 213, 216, 217, 218, 253], [0.03296, 0.1116, 0.3186, 0.02171, 0.1247, 0.1006, 0.8497, 0.8619, 0.06348, 0.06795, 0.02371, 0.03944, 0.327, 0.9104, 0.8884, 0.01576]): _vg.add([_i], _w, 'REPLACE')
_vg = ob_playermodel.vertex_groups.new(name='fingers.l')
for _i, _w in zip([127, 129, 131, 132, 133, 134, 135, 136, 145, 146, 147, 148, 214, 215, 217, 218, 219, 220], [0.9912, 0.9917, 0.9926, 0.9923, 0.05343, 0.03136, 0.06792, 0.0735, 0.9246, 0.9309, 0.9327, 0.925, 0.9966, 0.9992, 0.005294, 0.00921, 0.9776, 0.9743]): _vg.add([_i], _w, 'REPLACE')
_vg = ob_playermodel.vertex_groups.new(name='thumb_lower.l')
for _i, _w in zip([43, 122, 123, 124, 125, 126, 128, 130, 133, 134, 136, 137, 138, 139, 140, 145, 147, 211, 212, 213, 216, 217, 218, 252, 253, 254, 255], [0.003509, 0.03072, 0.1066, 0.107, 0.07532, 0.2961, 0.8273, 0.8822, 0.7695, 0.7903, 0.01326, 0.4916, 0.5017, 0.1937, 0.2636, 0.05802, 0.05127, 0.03678, 0.0152, 0.1021, 0.3413, 0.04799, 0.05331, 0.9392, 0.7543, 0.7448, 0.9396]): _vg.add([_i], _w, 'REPLACE')
_vg = ob_playermodel.vertex_groups.new(name='thumb_upper.l')
for _i, _w in zip([133, 134, 137, 138, 139, 140, 141, 142, 143, 144, 248, 249, 250, 251, 252, 253, 254, 255], [0.05264, 0.06361, 0.5065, 0.4956, 0.7969, 0.7259, 0.9982, 0.9979, 0.9946, 0.9957, 0.983, 0.9866, 0.9754, 0.9771, 0.0291, 0.1982, 0.2198, 0.009699]): _vg.add([_i], _w, 'REPLACE')
_vg = ob_playermodel.vertex_groups.new(name='shoulder.r')
_vg = ob_playermodel.vertex_groups.new(name='arm_upper.r')
_vg = ob_playermodel.vertex_groups.new(name='arm_lower.r')
_vg = ob_playermodel.vertex_groups.new(name='palm.r')
_vg = ob_playermodel.vertex_groups.new(name='fingers.r')
_vg = ob_playermodel.vertex_groups.new(name='thumb_lower.r')
_vg = ob_playermodel.vertex_groups.new(name='thumb_upper.r')
_vg = ob_playermodel.vertex_groups.new(name='thigh.l')
for _i, _w in zip([2, 5, 44, 45, 46, 47, 48, 49, 50, 51, 52, 53, 54, 55, 56, 57, 58, 59, 60, 61, 62, 63, 64, 77, 78, 79, 80, 109, 110, 111, 112, 113, 114, 115, 116, 117, 118, 119, 120, 179, 180, 181, 182, 183, 184, 185, 186, 187, 194, 195, 208, 209, 210], [0.001436, 0.6947, 0.7598, 0.3546, 0.28, 0.164, 0.3674, 0.07167, 0.0567, 0.013, 0.07944, 0.9218, 0.8587, 0.9588, 0.9488, 0.9349, 0.9654, 0.9737, 0.9521, 0.2732, 0.8264, 0.8765, 0.5692, 0.01233, 0.06561, 0.07086, 0.05511, 0.1698, 0.1078, 0.06784, 0.1776, 0.2044, 0.3005, 0.1377, 0.2001, 0.087, 0.1217, 0.2049, 0.2995, 0.7465, 0.4162, 0.08413, 0.965, 0.9586, 0.9828, 0.9675, 0.9096, 0.7933, 0.03604, 0.06373, 0.1942, 0.3546, 0.2348]): _vg.add([_i], _w, 'REPLACE')
_vg = ob_playermodel.vertex_groups.new(name='calf.l')
for _i, _w in zip([57, 60, 61, 62, 63, 64, 65, 66, 67, 68, 73, 74, 75, 76, 77, 78, 79, 80, 89, 90, 91, 92, 97, 98, 99, 100, 101, 102, 103, 104, 105, 106, 107, 108, 185, 186, 187, 188, 189, 192, 193, 194, 195, 198, 199, 202, 203, 204, 205, 206, 207], [0.05615, 0.03306, 0.726, 0.1722, 0.1228, 0.4304, 0.9923, 0.9891, 0.9919, 0.9938, 0.9696, 0.9727, 0.9651, 0.9688, 0.9684, 0.9339, 0.9289, 0.9447, 0.204, 0.1738, 0.1943, 0.1635, 0.06926, 0.0578, 0.0721, 0.06873, 0.1342, 0.119, 0.1392, 0.1292, 0.898, 0.8961, 0.893, 0.8846, 0.006346, 0.08972, 0.2063, 0.9913, 0.994, 0.9727, 0.9676, 0.9568, 0.936, 0.1712, 0.1863, 0.07392, 0.0613, 0.124, 0.1374, 0.8889, 0.9011]): _vg.add([_i], _w, 'REPLACE')
_vg = ob_playermodel.vertex_groups.new(name='ankle.l')
for _i, _w in zip([69, 70, 73, 75, 76, 81, 82, 89, 90, 91, 92, 93, 94, 95, 96, 97, 98, 99, 100, 101, 102, 103, 104, 105, 106, 107, 108, 190, 191, 192, 193, 196, 197, 198, 199, 200, 201, 202, 203, 204, 205, 206, 207], [0.85, 0.8495, 0.003575, 0.01606, 0.009841, 0.5205, 0.5175, 0.6957, 0.8087, 0.7086, 0.8237, 0.1612, 0.9079, 0.2139, 0.9285, 0.6507, 0.9228, 0.655, 0.8993, 0.6849, 0.8655, 0.681, 0.8468, 0.09101, 0.1018, 0.09577, 0.1121, 0.221, 0.2288, 0.001341, 0.009958, 0.06662, 0.05876, 0.7924, 0.7701, 0.6345, 0.6866, 0.8249, 0.8431, 0.8135, 0.793, 0.1047, 0.09494]): _vg.add([_i], _w, 'REPLACE')
_vg = ob_playermodel.vertex_groups.new(name='foot.l')
for _i, _w in zip([69, 70, 71, 72, 81, 82, 83, 84, 89, 91, 93, 94, 95, 96, 97, 99, 100, 101, 103, 190, 191, 196, 197, 198, 199, 200, 201, 202, 203, 204, 205], [0.1441, 0.1394, 0.08369, 0.0917, 0.4749, 0.4776, 0.06042, 0.05044, 0.08164, 0.07769, 0.6462, 0.06751, 0.5568, 0.06056, 0.2126, 0.2193, 0.01192, 0.1405, 0.1453, 0.7551, 0.7275, 0.8691, 0.8812, 0.0274, 0.0268, 0.3933, 0.276, 0.09301, 0.1141, 0.07139, 0.06285]): _vg.add([_i], _w, 'REPLACE')
_vg = ob_playermodel.vertex_groups.new(name='toes.l')
for _i, _w in zip([71, 72, 83, 84, 85, 86, 87, 88, 93, 95, 97, 99, 101, 103, 191, 196, 197], [0.9012, 0.9099, 0.9332, 0.9501, 0.9912, 0.9948, 0.9921, 0.9951, 0.179, 0.2161, 0.06739, 0.05357, 0.03072, 0.01889, 0.02661, 0.06276, 0.05899]): _vg.add([_i], _w, 'REPLACE')
_vg = ob_playermodel.vertex_groups.new(name='thigh.r')
_vg = ob_playermodel.vertex_groups.new(name='calf.r')
_vg = ob_playermodel.vertex_groups.new(name='ankle.r')
_vg = ob_playermodel.vertex_groups.new(name='foot.r')
_vg = ob_playermodel.vertex_groups.new(name='toes.r')
_m = ob_playermodel.modifiers.new('Subdivision', 'SUBSURF')
_m.uv_smooth = 'PRESERVE_CORNERS'
_m.levels = 2
_m = ob_playermodel.modifiers.new('Mirror', 'MIRROR')
_m.use_clip = True
_m = ob_playermodel.modifiers.new('Armature', 'ARMATURE')
_m.object = ob_armeture
ob_empty.location = (0.0, 0.0, 0.0)
ob_empty.rotation_euler = (0.0, 0.0, -6.283)
ob_camera.parent = ob_empty
ob_camera.location = (0.0, -2.84, 4.163)
ob_camera.rotation_euler = (0.8075, -0.0, 0.0)
ob_sun.parent = ob_empty
ob_sun.location = (-1.934e-07, -2.602, 3.698)

# ---- collection membership
col_player_with_bones__backup__001.objects.link(ob_armeture)
col_player_with_bones__backup__001.objects.link(ob_playermodel)
col_player_with_bones__backup__001.objects.link(ob_empty)
col_player_with_bones__backup__001.objects.link(ob_camera)
col_player_with_bones__backup__001.objects.link(ob_sun)

# ---- scene / render settings (as saved in the file)
scene.camera = ob_camera
scene.frame_start = 1; scene.frame_end = 20; scene.frame_set(2)
scene.render.engine = 'BLENDER_EEVEE_NEXT'
scene.render.resolution_x = 256
scene.render.resolution_y = 256
scene.render.film_transparent = True
scene.cycles.use_denoising = False
scene.cycles.samples = 128
scene.cycles.sampling_pattern = 'TABULATED_SOBOL'
scene.cycles.use_adaptive_sampling = False
scene.cycles.use_light_tree = False
scene.view_settings.view_transform = 'Filmic'
bpy.context.view_layer.update()
